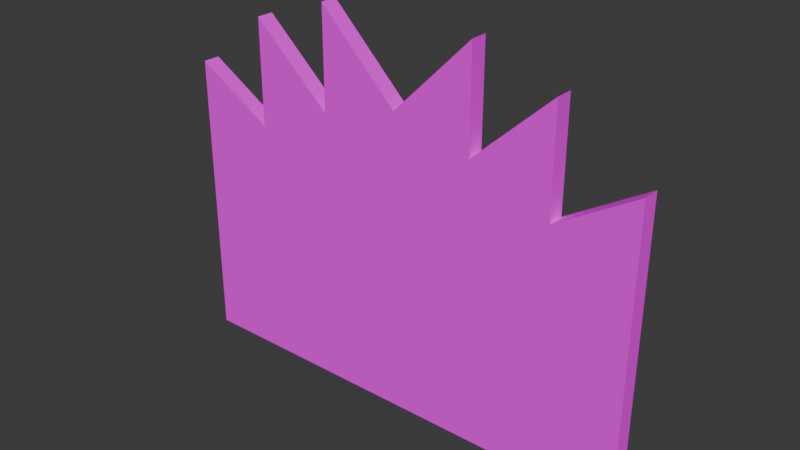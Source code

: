 # Source: Mirror_2.blend  (saved by Blender 4.0.36; exported with 4.5.12 LTS)
import bpy
from mathutils import Matrix  # noqa: F401  (used for matrix-valued properties, if any)

bpy.ops.wm.read_factory_settings(use_empty=True)
scene = bpy.context.scene
scene.name = 'Scene'

# ---- collections
col_collection = bpy.data.collections.new('Collection'); scene.collection.children.link(col_collection)

# ---- images (referenced by path relative to the original .blend; pixels are not part of the script)
import os
ASSET_DIR = os.environ.get("B2B_ASSET_DIR", "")  # directory of the original .blend (textures are referenced by path, not embedded)
HERE = os.path.dirname(os.path.abspath(__file__))  # packed textures are extracted next to this script under _unpacked/

def load_image(name, relpath, width, height, colorspace="sRGB"):
    """Load a texture the original file referenced (path relative to the .blend, or extracted next to this script)."""
    p = next((c for c in (os.path.join(HERE, relpath), os.path.join(ASSET_DIR, relpath)) if relpath and os.path.exists(c)), "")
    if p:
        img = bpy.data.images.load(p, check_existing=True)
        img.name = name
    else:  # same state as the original file: an image datablock whose file is absent (Cycles renders it pink)
        img = bpy.data.images.new(name, width, height)
        img.source = "FILE"
        img.filepath = "//" + (relpath or name)
    img.colorspace_settings.name = colorspace
    return img
img_mirror_1_textures_png = load_image('Mirror 1 Textures.png', 'Mirror 1 Textures.png', 1024, 1024, 'sRGB')

# ---- materials (node trees are filled in below, after node groups)
mat_mirror_1 = bpy.data.materials.new('Mirror 1')
mat_mirror_1.use_transparent_shadow = False

# ---- material node trees
mat_mirror_1.use_nodes = True; mat_mirror_1.node_tree.nodes.clear()
_N = mat_mirror_1.node_tree.nodes; _L = mat_mirror_1.node_tree.links
n0 = _N.new('ShaderNodeBsdfPrincipled'); n0.name = 'Principled BSDF'; n0.location = (10, 300)
n0.inputs[2].default_value = 1.0
n0.inputs[3].default_value = 1.45
n1 = _N.new('ShaderNodeOutputMaterial'); n1.name = 'Material Output'; n1.location = (300, 300)
n2 = _N.new('ShaderNodeTexImage'); n2.name = 'Image Texture'; n2.location = (-328, 234)
n2.image = img_mirror_1_textures_png
_L.new(n0.outputs[0], n1.inputs[0])
_L.new(n2.outputs[0], n0.inputs[0])
n1.is_active_output = True

# ---- world
world_world = bpy.data.worlds.new('World'); scene.world = world_world
world_world.use_nodes = True; world_world.node_tree.nodes.clear()
_N = world_world.node_tree.nodes; _L = world_world.node_tree.links
n0 = _N.new('ShaderNodeOutputWorld'); n0.name = 'World Output'; n0.location = (300, 300)
n1 = _N.new('ShaderNodeBackground'); n1.name = 'Background'; n1.location = (10, 300)
n1.inputs[0].default_value = (0.05088, 0.05088, 0.05088, 1.0)
_L.new(n1.outputs[0], n0.inputs[0])
n0.is_active_output = True
world_world.color = (0.05088, 0.05088, 0.05088)
world_world.use_sun_shadow = False
world_world.sun_shadow_jitter_overblur = 0.0

# ---- meshes
me_cube_001 = bpy.data.meshes.new('Cube.001')
me_cube_001.from_pydata([(0.4394, -0.04757, 1.473), (1.34e-06, -0.04757, 1.034), (0.8797, -0.04757, 1.318), (1.315, -0.04757, 0.9932), (0.8797, -0.04757, 0.7316), (1.34e-06, -0.04757, 0.7316), (0.4394, -0.04757, 0.9141), (1.34e-06, -0.04757, 0.9141), (0.3598, -0.04757, 0.7316), (0.3598, -0.04757, 1.281), (1.34e-06, -0.04757, 0.9216), (0.3598, -0.04757, 0.9141), (0.4993, -0.04757, 0.7316), (0.8203, -0.04757, 0.7316), (0.4394, -0.04757, 0.7316), (0.8203, -0.04757, 1.182), (0.4993, -0.04757, 0.8877), (1.247, -0.04757, 0.8721), (0.9473, -0.04757, 0.6928), (-0.4394, -0.04757, 1.473), (-0.8797, -0.04757, 1.318), (-1.315, -0.04757, 0.9932), (-0.8797, -0.04757, 0.7316), (-0.4394, -0.04757, 0.9141), (-0.3598, -0.04757, 0.7316), (-0.3598, -0.04757, 1.281), (-0.3598, -0.04757, 0.9141), (-0.4993, -0.04757, 0.7316), (-0.8203, -0.04757, 0.7316), (-0.4394, -0.04757, 0.7316), (-0.8203, -0.04757, 1.182), (-0.4993, -0.04757, 0.8877), (-1.247, -0.04757, 0.8721), (-0.9473, -0.04757, 0.6928), (1.34e-06, -0.04757, 0.9457), (0.3769, -0.04757, 1.322), (0.3769, -0.04757, 0.9141), (0.3769, -0.04757, 0.7316), (-0.3769, -0.04757, 1.322), (-0.3769, -0.04757, 0.9141), (-0.3769, -0.04757, 0.7316), (-0.4882, -0.04757, 0.7316), (-0.4882, -0.04757, 0.8926), (-0.8313, -0.04757, 1.207), (-0.8313, -0.04757, 0.7316), (-1.258, -0.04757, 0.8917), (-0.9364, -0.04757, 0.699), (0.4851, -0.04757, 0.7316), (0.4851, -0.04757, 0.894), (0.8344, -0.04757, 1.214), (0.8344, -0.04757, 0.7316), (1.257, -0.04757, 0.8903), (0.9372, -0.04757, 0.6986), (1.247, -0.04757, -0.5894), (0.9473, -0.04757, -0.5894), (0.8203, -0.04757, -0.5894), (0.4394, -0.04757, -0.5894), (1.34e-06, -0.04757, -0.5894), (0.3598, -0.04757, -0.5894), (0.4993, -0.04757, -0.5894), (1.315, -0.04757, -0.5894), (0.8797, -0.04757, -0.5894), (-1.247, -0.04757, -0.5894), (-0.9473, -0.04757, -0.5894), (-0.8203, -0.04757, -0.5894), (-0.4394, -0.04757, -0.5894), (-0.3598, -0.04757, -0.5894), (-0.4993, -0.04757, -0.5894), (-1.315, -0.04757, -0.5894), (-0.8797, -0.04757, -0.5894), (-0.3769, -0.04757, -0.5894), (0.3769, -0.04757, -0.5894), (-0.4882, -0.04757, -0.5894), (-0.8313, -0.04757, -0.5894), (-0.9364, -0.04757, -0.5894), (-1.258, -0.04757, -0.5894), (0.4851, -0.04757, -0.5894), (0.8344, -0.04757, -0.5894), (0.9372, -0.04757, -0.5894), (1.257, -0.04757, -0.5894), (0.4394, 0.04757, 1.473), (1.34e-06, 0.04757, 1.034), (0.8797, 0.04757, 1.318), (1.315, 0.04757, 0.9932), (0.8797, 0.04757, 0.7316), (1.34e-06, 0.04757, 0.7316), (0.4394, 0.04757, 0.9141), (1.34e-06, 0.04757, 0.9141), (0.3598, 0.04757, 0.7316), (0.3598, 0.04757, 1.281), (1.34e-06, 0.04757, 0.9216), (0.3598, 0.04757, 0.9141), (0.4993, 0.04757, 0.7316), (0.8203, 0.04757, 0.7316), (0.4394, 0.04757, 0.7316), (0.8203, 0.04757, 1.182), (0.4993, 0.04757, 0.8877), (1.247, 0.04757, 0.8721), (0.9473, 0.04757, 0.6928), (-0.4394, 0.04757, 1.473), (-0.8797, 0.04757, 1.318), (-1.315, 0.04757, 0.9932), (-0.8797, 0.04757, 0.7316), (-0.4394, 0.04757, 0.9141), (-0.3598, 0.04757, 0.7316), (-0.3598, 0.04757, 1.281), (-0.3598, 0.04757, 0.9141), (-0.4993, 0.04757, 0.7316), (-0.8203, 0.04757, 0.7316), (-0.4394, 0.04757, 0.7316), (-0.8203, 0.04757, 1.182), (-0.4993, 0.04757, 0.8877), (-1.247, 0.04757, 0.8721), (-0.9473, 0.04757, 0.6928), (1.34e-06, 0.04757, 0.9457), (0.3769, 0.04757, 1.322), (0.3769, 0.04757, 0.9141), (0.3769, 0.04757, 0.7316), (-0.3769, 0.04757, 1.322), (-0.3769, 0.04757, 0.9141), (-0.3769, 0.04757, 0.7316), (-0.4882, 0.04757, 0.7316), (-0.4882, 0.04757, 0.8926), (-0.8313, 0.04757, 1.207), (-0.8313, 0.04757, 0.7316), (-1.258, 0.04757, 0.8917), (-0.9364, 0.04757, 0.699), (0.4851, 0.04757, 0.7316), (0.4851, 0.04757, 0.894), (0.8344, 0.04757, 1.214), (0.8344, 0.04757, 0.7316), (1.257, 0.04757, 0.8903), (0.9372, 0.04757, 0.6986), (1.247, 0.04757, -0.5894), (0.9473, 0.04757, -0.5894), (0.8203, 0.04757, -0.5894), (0.4394, 0.04757, -0.5894), (1.34e-06, 0.04757, -0.5894), (0.3598, 0.04757, -0.5894), (0.4993, 0.04757, -0.5894), (1.315, 0.04757, -0.5894), (0.8797, 0.04757, -0.5894), (-1.247, 0.04757, -0.5894), (-0.9473, 0.04757, -0.5894), (-0.8203, 0.04757, -0.5894), (-0.4394, 0.04757, -0.5894), (-0.3598, 0.04757, -0.5894), (-0.4993, 0.04757, -0.5894), (-1.315, 0.04757, -0.5894), (-0.8797, 0.04757, -0.5894), (-0.3769, 0.04757, -0.5894), (0.3769, 0.04757, -0.5894), (-0.4882, 0.04757, -0.5894), (-0.8313, 0.04757, -0.5894), (-0.9364, 0.04757, -0.5894), (-1.258, 0.04757, -0.5894), (0.4851, 0.04757, -0.5894), (0.8344, 0.04757, -0.5894), (0.9372, 0.04757, -0.5894), (1.257, 0.04757, -0.5894), (1.247, -0.04757, -0.6026), (1.257, -0.04757, -0.6026), (0.9473, -0.04757, -0.6026), (0.9372, -0.04757, -0.6026), (0.8203, -0.04757, -0.6026), (0.8344, -0.04757, -0.6026), (0.4993, -0.04757, -0.6026), (0.4851, -0.04757, -0.6026), (-1.258, -0.04757, -0.6026), (-1.247, -0.04757, -0.6026), (-0.9364, -0.04757, -0.6026), (-0.9473, -0.04757, -0.6026), (-0.8313, -0.04757, -0.6026), (-0.8203, -0.04757, -0.6026), (-0.4882, -0.04757, -0.6026), (-0.4993, -0.04757, -0.6026), (0.3598, -0.04757, -0.6026), (0.3769, -0.04757, -0.6026), (-0.3769, -0.04757, -0.6026), (-0.3598, -0.04757, -0.6026), (-0.8797, -0.04757, -0.6026), (-1.315, -0.04757, -0.6026), (-0.4394, -0.04757, -0.6026), (1.34e-06, -0.04757, -0.6026), (0.8797, -0.04757, -0.6026), (1.315, -0.04757, -0.6026), (0.4394, -0.04757, -0.6026), (1.247, 0.04757, -0.6026), (1.257, 0.04757, -0.6026), (0.9473, 0.04757, -0.6026), (0.9372, 0.04757, -0.6026), (0.8203, 0.04757, -0.6026), (0.8344, 0.04757, -0.6026), (0.4993, 0.04757, -0.6026), (0.4851, 0.04757, -0.6026), (-1.258, 0.04757, -0.6026), (-1.247, 0.04757, -0.6026), (-0.9364, 0.04757, -0.6026), (-0.9473, 0.04757, -0.6026), (-0.8313, 0.04757, -0.6026), (-0.8203, 0.04757, -0.6026), (-0.4882, 0.04757, -0.6026), (-0.4993, 0.04757, -0.6026), (0.3598, 0.04757, -0.6026), (0.3769, 0.04757, -0.6026), (-0.3769, 0.04757, -0.6026), (-0.3598, 0.04757, -0.6026), (-0.8797, 0.04757, -0.6026), (-1.315, 0.04757, -0.6026), (-0.4394, 0.04757, -0.6026), (1.34e-06, 0.04757, -0.6026), (0.8797, 0.04757, -0.6026), (1.315, 0.04757, -0.6026), (0.4394, 0.04757, -0.6026), (1.247, -0.04757, -0.629), (1.257, -0.04757, -0.629), (0.9473, -0.04757, -0.629), (0.9372, -0.04757, -0.629), (0.8203, -0.04757, -0.629), (0.8344, -0.04757, -0.629), (0.4993, -0.04757, -0.629), (0.4851, -0.04757, -0.629), (-1.258, -0.04757, -0.629), (-1.247, -0.04757, -0.629), (-0.9364, -0.04757, -0.629), (-0.9473, -0.04757, -0.629), (-0.8313, -0.04757, -0.629), (-0.8203, -0.04757, -0.629), (-0.4882, -0.04757, -0.629), (-0.4993, -0.04757, -0.629), (0.3598, -0.04757, -0.629), (0.3769, -0.04757, -0.629), (-0.3769, -0.04757, -0.629), (-0.3598, -0.04757, -0.629), (-0.8797, -0.04757, -0.629), (-1.315, -0.04757, -0.629), (-0.4394, -0.04757, -0.629), (1.34e-06, -0.04757, -0.629), (0.8797, -0.04757, -0.629), (1.315, -0.04757, -0.629), (0.4394, -0.04757, -0.629), (1.247, 0.04757, -0.629), (1.257, 0.04757, -0.629), (0.9473, 0.04757, -0.629), (0.9372, 0.04757, -0.629), (0.8203, 0.04757, -0.629), (0.8344, 0.04757, -0.629), (0.4993, 0.04757, -0.629), (0.4851, 0.04757, -0.629), (-1.258, 0.04757, -0.629), (-1.247, 0.04757, -0.629), (-0.9364, 0.04757, -0.629), (-0.9473, 0.04757, -0.629), (-0.8313, 0.04757, -0.629), (-0.8203, 0.04757, -0.629), (-0.4882, 0.04757, -0.629), (-0.4993, 0.04757, -0.629), (0.3598, 0.04757, -0.629), (0.3769, 0.04757, -0.629), (-0.3769, 0.04757, -0.629), (-0.3598, 0.04757, -0.629), (-0.8797, 0.04757, -0.629), (-1.315, 0.04757, -0.629), (-0.4394, 0.04757, -0.629), (1.34e-06, 0.04757, -0.629), (0.8797, 0.04757, -0.629), (1.315, 0.04757, -0.629), (0.4394, 0.04757, -0.629)], [], [(11, 9, 10, 7), (13, 15, 16, 12), (53, 17, 18, 54), (8, 11, 7, 5), (58, 8, 5, 57), (34, 35, 0, 1), (35, 36, 6, 0), (55, 13, 12, 59), (36, 37, 14, 6), (47, 48, 6, 14), (49, 50, 4, 2), (48, 49, 2, 6), (76, 47, 14, 56), (52, 51, 3, 4), (78, 52, 4, 61), (26, 7, 10, 25), (28, 27, 31, 30), (62, 63, 33, 32), (24, 5, 7, 26), (66, 57, 5, 24), (34, 1, 19, 38), (38, 19, 23, 39), (64, 67, 27, 28), (39, 23, 29, 40), (41, 29, 23, 42), (43, 20, 22, 44), (42, 23, 20, 43), (72, 65, 29, 41), (46, 22, 21, 45), (74, 69, 22, 46), (26, 39, 40, 24), (25, 38, 39, 26), (10, 34, 38, 25), (11, 8, 37, 36), (9, 11, 36, 35), (10, 9, 35, 34), (67, 72, 41, 27), (31, 42, 43, 30), (30, 43, 44, 28), (27, 41, 42, 31), (63, 74, 46, 33), (33, 46, 45, 32), (59, 12, 47, 76), (16, 15, 49, 48), (15, 13, 50, 49), (12, 16, 48, 47), (54, 18, 52, 78), (18, 17, 51, 52), (17, 53, 79, 51), (13, 55, 77, 50), (32, 45, 75, 62), (28, 44, 73, 64), (8, 58, 71, 37), (24, 40, 70, 66), (45, 21, 68, 75), (44, 22, 69, 73), (40, 29, 65, 70), (51, 79, 60, 3), (50, 77, 61, 4), (37, 71, 56, 14), (83, 3, 60, 140), (100, 102, 22, 20), (102, 101, 21, 22), (99, 103, 23, 19), (81, 99, 19, 1), (103, 100, 20, 23), (82, 2, 4, 84), (84, 4, 3, 83), (80, 0, 6, 86), (81, 1, 0, 80), (86, 6, 2, 82), (91, 87, 90, 89), (93, 92, 96, 95), (133, 134, 98, 97), (88, 85, 87, 91), (138, 137, 85, 88), (114, 81, 80, 115), (115, 80, 86, 116), (135, 139, 92, 93), (116, 86, 94, 117), (127, 94, 86, 128), (129, 82, 84, 130), (128, 86, 82, 129), (156, 136, 94, 127), (132, 84, 83, 131), (158, 141, 84, 132), (106, 105, 90, 87), (108, 110, 111, 107), (142, 112, 113, 143), (104, 106, 87, 85), (146, 104, 85, 137), (114, 118, 99, 81), (118, 119, 103, 99), (144, 108, 107, 147), (119, 120, 109, 103), (121, 122, 103, 109), (123, 124, 102, 100), (122, 123, 100, 103), (152, 121, 109, 145), (126, 125, 101, 102), (154, 126, 102, 149), (106, 104, 120, 119), (105, 106, 119, 118), (90, 105, 118, 114), (91, 116, 117, 88), (89, 115, 116, 91), (90, 114, 115, 89), (147, 107, 121, 152), (111, 110, 123, 122), (110, 108, 124, 123), (107, 111, 122, 121), (143, 113, 126, 154), (113, 112, 125, 126), (139, 156, 127, 92), (96, 128, 129, 95), (95, 129, 130, 93), (92, 127, 128, 96), (134, 158, 132, 98), (98, 132, 131, 97), (97, 131, 159, 133), (93, 130, 157, 135), (112, 142, 155, 125), (108, 144, 153, 124), (88, 117, 151, 138), (104, 146, 150, 120), (125, 155, 148, 101), (124, 153, 149, 102), (120, 150, 145, 109), (131, 83, 140, 159), (130, 84, 141, 157), (117, 94, 136, 151), (56, 71, 177, 186), (144, 147, 202, 200), (61, 77, 165, 184), (145, 150, 205, 209), (76, 56, 186, 167), (149, 153, 199, 207), (60, 79, 161, 185), (152, 145, 209, 201), (78, 61, 184, 163), (148, 155, 195, 208), (63, 62, 169, 171), (154, 149, 207, 197), (57, 66, 179, 183), (150, 146, 206, 205), (67, 64, 173, 175), (138, 151, 204, 203), (70, 65, 182, 178), (147, 152, 201, 202), (73, 69, 180, 172), (153, 144, 200, 199), (68, 148, 208, 181), (140, 60, 185, 212), (65, 72, 174, 182), (143, 154, 197, 198), (75, 68, 181, 168), (155, 142, 196, 195), (179, 178, 232, 233), (205, 206, 260, 259), (177, 176, 230, 231), (203, 204, 258, 257), (174, 175, 229, 228), (202, 201, 255, 256), (173, 172, 226, 227), (199, 200, 254, 253), (170, 171, 225, 224), (198, 197, 251, 252), (169, 168, 222, 223), (195, 196, 250, 249), (166, 167, 221, 220), (194, 193, 247, 248), (165, 164, 218, 219), (191, 192, 246, 245), (162, 163, 217, 216), (190, 189, 243, 244), (161, 160, 214, 215), (187, 188, 242, 241), (181, 208, 262, 235), (212, 185, 239, 266), (160, 162, 216, 214), (189, 187, 241, 243), (176, 183, 237, 230), (210, 203, 257, 264), (146, 137, 210, 206), (55, 59, 166, 164), (142, 143, 198, 196), (58, 57, 183, 176), (141, 158, 190, 211), (53, 54, 162, 160), (159, 140, 212, 188), (79, 53, 160, 161), (136, 156, 194, 213), (54, 78, 163, 162), (157, 141, 211, 192), (77, 55, 164, 165), (151, 136, 213, 204), (59, 76, 167, 166), (139, 135, 191, 193), (62, 75, 168, 169), (137, 138, 203, 210), (74, 63, 171, 170), (134, 133, 187, 189), (64, 73, 172, 173), (133, 159, 188, 187), (72, 67, 175, 174), (158, 134, 189, 190), (71, 58, 176, 177), (135, 157, 192, 191), (66, 70, 178, 179), (156, 139, 193, 194), (69, 74, 170, 180), (262, 249, 222, 235), (249, 250, 223, 222), (250, 252, 225, 223), (252, 251, 224, 225), (251, 261, 234, 224), (261, 253, 226, 234), (253, 254, 227, 226), (254, 256, 229, 227), (256, 255, 228, 229), (255, 263, 236, 228), (263, 259, 232, 236), (259, 260, 233, 232), (260, 264, 237, 233), (264, 257, 230, 237), (257, 258, 231, 230), (258, 267, 240, 231), (267, 248, 221, 240), (248, 247, 220, 221), (247, 245, 218, 220), (245, 246, 219, 218), (246, 265, 238, 219), (265, 244, 217, 238), (244, 243, 216, 217), (243, 241, 214, 216), (241, 242, 215, 214), (242, 266, 239, 215), (197, 207, 261, 251), (180, 170, 224, 234), (208, 195, 249, 262), (168, 181, 235, 222), (201, 209, 263, 255), (182, 174, 228, 236), (207, 199, 253, 261), (172, 180, 234, 226), (209, 205, 259, 263), (178, 182, 236, 232), (200, 202, 256, 254), (175, 173, 227, 229), (206, 210, 264, 260), (183, 179, 233, 237), (196, 198, 252, 250), (171, 169, 223, 225), (211, 190, 244, 265), (163, 184, 238, 217), (188, 212, 266, 242), (185, 161, 215, 239), (213, 194, 248, 267), (167, 186, 240, 221), (192, 211, 265, 246), (184, 165, 219, 238), (204, 213, 267, 258), (186, 177, 231, 240), (193, 191, 245, 247), (164, 166, 220, 218), (101, 148, 68, 21)])
_uv = me_cube_001.uv_layers.new(name='UVMap')
_uv.uv.foreach_set('vector', [0.9518, 0.8355, 0.9518, 0.9755, 0.8146, 0.8384, 0.8146, 0.8355, 0.9426, 0.7282, 0.9426, 0.8998, 0.8202, 0.7877, 0.8202, 0.7282, 0.9388, 0.08288, 0.9388, 0.6638, 0.8246, 0.5954, 0.8246, 0.1383, 0.9518, 0.766, 0.9518, 0.8355, 0.8146, 0.8355, 0.8146, 0.766, 0.9518, 0.2819, 0.9518, 0.766, 0.8146, 0.766, 0.8146, 0.2819, 0.4812, 0.7235, 0.5308, 0.8545, 0.539, 0.907, 0.4812, 0.7543, 0.5308, 0.8545, 0.5308, 0.7125, 0.539, 0.7125, 0.539, 0.907, 0.9426, 0.2442, 0.9426, 0.7282, 0.8202, 0.7282, 0.8202, 0.2442, 0.5308, 0.7125, 0.5308, 0.6491, 0.539, 0.6491, 0.539, 0.7125, 0.4854, 0.6663, 0.4854, 0.7228, 0.4794, 0.7298, 0.4794, 0.6663, 0.5313, 0.8341, 0.5313, 0.6663, 0.5373, 0.6663, 0.5373, 0.8703, 0.4854, 0.7228, 0.5313, 0.8341, 0.5373, 0.8703, 0.4794, 0.7298, 0.4854, 0.2068, 0.4854, 0.6663, 0.4794, 0.6663, 0.4794, 0.2068, 0.4821, 0.6819, 0.5241, 0.7486, 0.5318, 0.7843, 0.4745, 0.6934, 0.4821, 0.2339, 0.4821, 0.6819, 0.4745, 0.6934, 0.4745, 0.2339, 0.6774, 0.8355, 0.8146, 0.8355, 0.8146, 0.8384, 0.6774, 0.9755, 0.6868, 0.7282, 0.8092, 0.7282, 0.8092, 0.7877, 0.6868, 0.8998, 0.6887, 0.08288, 0.8029, 0.1383, 0.8029, 0.5954, 0.6887, 0.6638, 0.6774, 0.766, 0.8146, 0.766, 0.8146, 0.8355, 0.6774, 0.8355, 0.6774, 0.2819, 0.8146, 0.2819, 0.8146, 0.766, 0.6774, 0.766, 0.4812, 0.7235, 0.4812, 0.7543, 0.4235, 0.907, 0.4317, 0.8545, 0.4317, 0.8545, 0.4235, 0.907, 0.4235, 0.7125, 0.4317, 0.7125, 0.6868, 0.2442, 0.8092, 0.2442, 0.8092, 0.7282, 0.6868, 0.7282, 0.4317, 0.7125, 0.4235, 0.7125, 0.4235, 0.6491, 0.4317, 0.6491, 0.4789, 0.6589, 0.4853, 0.6589, 0.4853, 0.7224, 0.4789, 0.7149, 0.4338, 0.8243, 0.4275, 0.8629, 0.4275, 0.6589, 0.4338, 0.6589, 0.4789, 0.7149, 0.4853, 0.7224, 0.4275, 0.8629, 0.4338, 0.8243, 0.4789, 0.1994, 0.4853, 0.1994, 0.4853, 0.6589, 0.4789, 0.6589, 0.4765, 0.687, 0.4839, 0.6983, 0.4267, 0.7893, 0.4343, 0.754, 0.4765, 0.2388, 0.4839, 0.2388, 0.4839, 0.6983, 0.4765, 0.687, 0.06926, 0.746, 0.06713, 0.746, 0.06713, 0.6665, 0.06926, 0.6665, 0.06926, 0.9058, 0.06713, 0.9237, 0.06713, 0.746, 0.06926, 0.746, 0.1142, 0.7493, 0.1142, 0.7597, 0.06713, 0.9237, 0.06926, 0.9058, 0.1591, 0.746, 0.1591, 0.6665, 0.1612, 0.6665, 0.1612, 0.746, 0.1591, 0.9058, 0.1591, 0.746, 0.1612, 0.746, 0.1612, 0.9237, 0.1142, 0.7493, 0.1591, 0.9058, 0.1612, 0.9237, 0.1142, 0.7597, 0.1128, 0.101, 0.1142, 0.101, 0.1142, 0.6763, 0.1128, 0.6763, 0.1128, 0.7443, 0.1142, 0.7465, 0.07137, 0.8834, 0.07274, 0.8724, 0.07274, 0.8724, 0.07137, 0.8834, 0.07137, 0.6763, 0.07274, 0.6763, 0.1128, 0.6763, 0.1142, 0.6763, 0.1142, 0.7465, 0.1128, 0.7443, 0.1123, 0.1526, 0.1137, 0.1526, 0.1137, 0.7138, 0.1123, 0.7111, 0.1123, 0.7111, 0.1137, 0.7138, 0.07357, 0.7977, 0.07495, 0.7892, 0.116, 0.1059, 0.116, 0.6813, 0.1142, 0.6813, 0.1142, 0.1059, 0.116, 0.7492, 0.1561, 0.8773, 0.1578, 0.8914, 0.1142, 0.752, 0.1561, 0.8773, 0.1561, 0.6813, 0.1578, 0.6813, 0.1578, 0.8914, 0.116, 0.6813, 0.116, 0.7492, 0.1142, 0.752, 0.1142, 0.6813, 0.1173, 0.1625, 0.1173, 0.7209, 0.1161, 0.7235, 0.1161, 0.1625, 0.1173, 0.7209, 0.1547, 0.7991, 0.156, 0.807, 0.1161, 0.7235, 0.1547, 0.7991, 0.1547, 0.1625, 0.156, 0.1625, 0.156, 0.807, 0.1561, 0.6813, 0.1561, 0.1059, 0.1578, 0.1059, 0.1578, 0.6813, 0.07495, 0.7892, 0.07357, 0.7977, 0.07357, 0.1526, 0.07495, 0.1526, 0.07274, 0.6763, 0.07137, 0.6763, 0.07137, 0.101, 0.07274, 0.101, 0.1591, 0.6665, 0.1591, 0.09112, 0.1612, 0.09112, 0.1612, 0.6665, 0.06926, 0.6665, 0.06713, 0.6665, 0.06713, 0.09112, 0.06926, 0.09112, 0.4343, 0.754, 0.4267, 0.7893, 0.4267, 0.2388, 0.4343, 0.2388, 0.4338, 0.6589, 0.4275, 0.6589, 0.4275, 0.1994, 0.4338, 0.1994, 0.4317, 0.6491, 0.4235, 0.6491, 0.4235, 0.1896, 0.4317, 0.1896, 0.5241, 0.7486, 0.5241, 0.2339, 0.5318, 0.2339, 0.5318, 0.7843, 0.5313, 0.6663, 0.5313, 0.2068, 0.5373, 0.2068, 0.5373, 0.6663, 0.5308, 0.6491, 0.5308, 0.1896, 0.539, 0.1896, 0.539, 0.6491, 0.04844, 0.3357, 0.02843, 0.3357, 0.02843, 0.002806, 0.04844, 0.002806, 0.02282, 0.8739, 0.02282, 0.9972, 0.002806, 0.9972, 0.002806, 0.8739, 0.05405, 0.4425, 0.05405, 0.3357, 0.07406, 0.3357, 0.07406, 0.4425, 0.02282, 0.6306, 0.02282, 0.7482, 0.002806, 0.7482, 0.002806, 0.6306, 0.02282, 0.5, 0.02282, 0.6306, 0.002806, 0.6306, 0.002806, 0.5, 0.02282, 0.7482, 0.02282, 0.8739, 0.002806, 0.8739, 0.002806, 0.7482, 0.02282, 0.1261, 0.002806, 0.1261, 0.002806, 0.002806, 0.02282, 0.002806, 0.04844, 0.4425, 0.02843, 0.4425, 0.02843, 0.3357, 0.04844, 0.3357, 0.02282, 0.3694, 0.002806, 0.3694, 0.002806, 0.2518, 0.02282, 0.2518, 0.02282, 0.5, 0.002806, 0.5, 0.002806, 0.3694, 0.02282, 0.3694, 0.02282, 0.2518, 0.002806, 0.2518, 0.002806, 0.1261, 0.02282, 0.1261, 0.1828, 0.6216, 0.1828, 0.5, 0.1836, 0.5, 0.2187, 0.6216, 0.165, 0.7772, 0.165, 0.6687, 0.1802, 0.6687, 0.209, 0.7772, 0.03573, 0.9213, 0.03573, 0.8201, 0.1612, 0.8201, 0.1787, 0.9213, 0.165, 0.6216, 0.165, 0.5, 0.1828, 0.5, 0.1828, 0.6216, 0.03573, 0.6216, 0.03573, 0.5, 0.165, 0.5, 0.165, 0.6216, 0.1859, 0.5, 0.1946, 0.5, 0.2375, 0.6485, 0.2227, 0.6274, 0.2227, 0.6274, 0.2375, 0.6485, 0.1828, 0.6485, 0.1828, 0.6274, 0.03573, 0.7772, 0.03573, 0.6687, 0.165, 0.6687, 0.165, 0.7772, 0.1828, 0.6274, 0.1828, 0.6485, 0.165, 0.6485, 0.165, 0.6274, 0.165, 0.6639, 0.165, 0.6485, 0.1828, 0.6485, 0.1809, 0.6639, 0.2122, 0.782, 0.2223, 0.7973, 0.165, 0.7973, 0.165, 0.782, 0.1809, 0.6639, 0.1828, 0.6485, 0.2223, 0.7973, 0.2122, 0.782, 0.03573, 0.6639, 0.03573, 0.6485, 0.165, 0.6485, 0.165, 0.6639, 0.1617, 0.8167, 0.165, 0.7973, 0.1906, 0.9445, 0.1805, 0.9248, 0.03573, 0.8167, 0.03573, 0.7973, 0.165, 0.7973, 0.1617, 0.8167, 0.1828, 0.3784, 0.2187, 0.3784, 0.1836, 0.5, 0.1828, 0.5, 0.165, 0.2228, 0.209, 0.2228, 0.1802, 0.3313, 0.165, 0.3313, 0.03573, 0.07871, 0.1787, 0.07871, 0.1612, 0.1799, 0.03573, 0.1799, 0.165, 0.3784, 0.1828, 0.3784, 0.1828, 0.5, 0.165, 0.5, 0.03573, 0.3784, 0.165, 0.3784, 0.165, 0.5, 0.03573, 0.5, 0.1859, 0.5, 0.2227, 0.3726, 0.2375, 0.3515, 0.1946, 0.5, 0.2227, 0.3726, 0.1828, 0.3726, 0.1828, 0.3515, 0.2375, 0.3515, 0.03573, 0.2228, 0.165, 0.2228, 0.165, 0.3313, 0.03573, 0.3313, 0.1828, 0.3726, 0.165, 0.3726, 0.165, 0.3515, 0.1828, 0.3515, 0.165, 0.335, 0.1807, 0.335, 0.1828, 0.3515, 0.165, 0.3515, 0.2115, 0.2191, 0.165, 0.2191, 0.165, 0.2027, 0.2223, 0.2027, 0.1807, 0.335, 0.2115, 0.2191, 0.2223, 0.2027, 0.1828, 0.3515, 0.03573, 0.335, 0.165, 0.335, 0.165, 0.3515, 0.03573, 0.3515, 0.1618, 0.1836, 0.1806, 0.07496, 0.1906, 0.05553, 0.165, 0.2027, 0.03573, 0.1836, 0.1618, 0.1836, 0.165, 0.2027, 0.03573, 0.2027, 0.1828, 0.3784, 0.165, 0.3784, 0.165, 0.3726, 0.1828, 0.3726, 0.2187, 0.3784, 0.1828, 0.3784, 0.1828, 0.3726, 0.2227, 0.3726, 0.1836, 0.5, 0.2187, 0.3784, 0.2227, 0.3726, 0.1859, 0.5, 0.1828, 0.6216, 0.1828, 0.6274, 0.165, 0.6274, 0.165, 0.6216, 0.2187, 0.6216, 0.2227, 0.6274, 0.1828, 0.6274, 0.1828, 0.6216, 0.1836, 0.5, 0.1859, 0.5, 0.2227, 0.6274, 0.2187, 0.6216, 0.03573, 0.3313, 0.165, 0.3313, 0.165, 0.335, 0.03573, 0.335, 0.1802, 0.3313, 0.209, 0.2228, 0.2115, 0.2191, 0.1807, 0.335, 0.209, 0.2228, 0.165, 0.2228, 0.165, 0.2191, 0.2115, 0.2191, 0.165, 0.3313, 0.1802, 0.3313, 0.1807, 0.335, 0.165, 0.335, 0.03573, 0.1799, 0.1612, 0.1799, 0.1618, 0.1836, 0.03573, 0.1836, 0.1612, 0.1799, 0.1787, 0.07871, 0.1806, 0.07496, 0.1618, 0.1836, 0.03573, 0.6687, 0.03573, 0.6639, 0.165, 0.6639, 0.165, 0.6687, 0.1802, 0.6687, 0.1809, 0.6639, 0.2122, 0.782, 0.209, 0.7772, 0.209, 0.7772, 0.2122, 0.782, 0.165, 0.782, 0.165, 0.7772, 0.165, 0.6687, 0.165, 0.6639, 0.1809, 0.6639, 0.1802, 0.6687, 0.03573, 0.8201, 0.03573, 0.8167, 0.1617, 0.8167, 0.1612, 0.8201, 0.1612, 0.8201, 0.1617, 0.8167, 0.1805, 0.9248, 0.1787, 0.9213, 0.1787, 0.9213, 0.1805, 0.9248, 0.03573, 0.9248, 0.03573, 0.9213, 0.165, 0.7772, 0.165, 0.782, 0.03573, 0.782, 0.03573, 0.7772, 0.1787, 0.07871, 0.03573, 0.07871, 0.03573, 0.07496, 0.1806, 0.07496, 0.165, 0.2228, 0.03573, 0.2228, 0.03573, 0.2191, 0.165, 0.2191, 0.165, 0.6216, 0.165, 0.6274, 0.03573, 0.6274, 0.03573, 0.6216, 0.165, 0.3784, 0.03573, 0.3784, 0.03573, 0.3726, 0.165, 0.3726, 0.1806, 0.07496, 0.03573, 0.07496, 0.03573, 0.05553, 0.1906, 0.05553, 0.165, 0.2191, 0.03573, 0.2191, 0.03573, 0.2027, 0.165, 0.2027, 0.165, 0.3726, 0.03573, 0.3726, 0.03573, 0.3515, 0.165, 0.3515, 0.1805, 0.9248, 0.1906, 0.9445, 0.03573, 0.9445, 0.03573, 0.9248, 0.165, 0.782, 0.165, 0.7973, 0.03573, 0.7973, 0.03573, 0.782, 0.165, 0.6274, 0.165, 0.6485, 0.03573, 0.6485, 0.03573, 0.6274, 0.539, 0.1896, 0.5308, 0.1896, 0.5308, 0.185, 0.539, 0.185, 0.03573, 0.2228, 0.03573, 0.3313, 0.03444, 0.3313, 0.03444, 0.2228, 0.5373, 0.2068, 0.5313, 0.2068, 0.5313, 0.2022, 0.5373, 0.2022, 0.03573, 0.3515, 0.03573, 0.3726, 0.03444, 0.3726, 0.03444, 0.3515, 0.4854, 0.2068, 0.4794, 0.2068, 0.4794, 0.2022, 0.4854, 0.2022, 0.03573, 0.2027, 0.03573, 0.2191, 0.03444, 0.2191, 0.03444, 0.2027, 0.5318, 0.2339, 0.5241, 0.2339, 0.5241, 0.2293, 0.5318, 0.2293, 0.03573, 0.335, 0.03573, 0.3515, 0.03444, 0.3515, 0.03444, 0.335, 0.4821, 0.2339, 0.4745, 0.2339, 0.4745, 0.2293, 0.4821, 0.2293, 0.03573, 0.05553, 0.03573, 0.07496, 0.03444, 0.07496, 0.03444, 0.05553, 0.1123, 0.1526, 0.07495, 0.1526, 0.07495, 0.1469, 0.1123, 0.1469, 0.03573, 0.1836, 0.03573, 0.2027, 0.03444, 0.2027, 0.03444, 0.1836, 0.1142, 0.09112, 0.06926, 0.09112, 0.06926, 0.08537, 0.1142, 0.08537, 0.03573, 0.3726, 0.03573, 0.3784, 0.03444, 0.3784, 0.03444, 0.3726, 0.1128, 0.101, 0.07274, 0.101, 0.07274, 0.09522, 0.1128, 0.09522, 0.03573, 0.6216, 0.03573, 0.6274, 0.03444, 0.6274, 0.03444, 0.6216, 0.4317, 0.1896, 0.4235, 0.1896, 0.4235, 0.185, 0.4317, 0.185, 0.03573, 0.3313, 0.03573, 0.335, 0.03444, 0.335, 0.03444, 0.3313, 0.4338, 0.1994, 0.4275, 0.1994, 0.4275, 0.1949, 0.4338, 0.1949, 0.03573, 0.2191, 0.03573, 0.2228, 0.03444, 0.2228, 0.03444, 0.2191, 0.7545, 0.9956, 0.7545, 0.961, 0.7593, 0.961, 0.7593, 0.9956, 0.01438, 0.8536, 0.01438, 0.8792, 0.01084, 0.8792, 0.01084, 0.8536, 0.4853, 0.1994, 0.4789, 0.1994, 0.4789, 0.1949, 0.4853, 0.1949, 0.03573, 0.1799, 0.03573, 0.1836, 0.03444, 0.1836, 0.03444, 0.1799, 0.4343, 0.2388, 0.4267, 0.2388, 0.4267, 0.2342, 0.4343, 0.2342, 0.03573, 0.07496, 0.03573, 0.07871, 0.03444, 0.07871, 0.03444, 0.07496, 0.434, 0.185, 0.4317, 0.185, 0.4317, 0.1758, 0.434, 0.1758, 0.03444, 0.3726, 0.03444, 0.3784, 0.03186, 0.3784, 0.03186, 0.3726, 0.5308, 0.185, 0.5285, 0.185, 0.5285, 0.1758, 0.5308, 0.1758, 0.03444, 0.6216, 0.03444, 0.6274, 0.03186, 0.6274, 0.03186, 0.6216, 0.4789, 0.1949, 0.4775, 0.1949, 0.4775, 0.1857, 0.4789, 0.1857, 0.03444, 0.3313, 0.03444, 0.335, 0.03186, 0.335, 0.03186, 0.3313, 0.4353, 0.1949, 0.4338, 0.1949, 0.4338, 0.1857, 0.4353, 0.1857, 0.03444, 0.2191, 0.03444, 0.2228, 0.03186, 0.2228, 0.03186, 0.2191, 0.4765, 0.2342, 0.475, 0.2342, 0.475, 0.2251, 0.4765, 0.2251, 0.03444, 0.1799, 0.03444, 0.1836, 0.03186, 0.1836, 0.03186, 0.1799, 0.4357, 0.2342, 0.4343, 0.2342, 0.4343, 0.2251, 0.4357, 0.2251, 0.03444, 0.07496, 0.03444, 0.07871, 0.03186, 0.07871, 0.03186, 0.07496, 0.4873, 0.2022, 0.4854, 0.2022, 0.4854, 0.1931, 0.4873, 0.1931, 0.03444, 0.6639, 0.03444, 0.6687, 0.03186, 0.6687, 0.03186, 0.6639, 0.5313, 0.2022, 0.5294, 0.2022, 0.5294, 0.1931, 0.5313, 0.1931, 0.03444, 0.7772, 0.03444, 0.782, 0.03186, 0.782, 0.03186, 0.7772, 0.4834, 0.2293, 0.4821, 0.2293, 0.4821, 0.2201, 0.4834, 0.2201, 0.03444, 0.8167, 0.03444, 0.8201, 0.03186, 0.8201, 0.03186, 0.8167, 0.5241, 0.2293, 0.5228, 0.2293, 0.5228, 0.2201, 0.5241, 0.2201, 0.03444, 0.9213, 0.03444, 0.9248, 0.03186, 0.9248, 0.03186, 0.9213, 0.7593, 0.9956, 0.7593, 0.961, 0.7689, 0.961, 0.7689, 0.9956, 0.01084, 0.8536, 0.01084, 0.8792, 0.003745, 0.8792, 0.003745, 0.8536, 0.5228, 0.2293, 0.4834, 0.2293, 0.4834, 0.2201, 0.5228, 0.2201, 0.03444, 0.8201, 0.03444, 0.9213, 0.03186, 0.9213, 0.03186, 0.8201, 0.5285, 0.185, 0.4812, 0.185, 0.4812, 0.1758, 0.5285, 0.1758, 0.03444, 0.5, 0.03444, 0.6216, 0.03186, 0.6216, 0.03186, 0.5, 0.03573, 0.3784, 0.03573, 0.5, 0.03444, 0.5, 0.03444, 0.3784, 0.1561, 0.1059, 0.116, 0.1059, 0.116, 0.1001, 0.1561, 0.1001, 0.03573, 0.07871, 0.03573, 0.1799, 0.03444, 0.1799, 0.03444, 0.07871, 0.1591, 0.09112, 0.1142, 0.09112, 0.1142, 0.08537, 0.1591, 0.08537, 0.03573, 0.7973, 0.03573, 0.8167, 0.03444, 0.8167, 0.03444, 0.7973, 0.1547, 0.1625, 0.1173, 0.1625, 0.1173, 0.1567, 0.1547, 0.1567, 0.03573, 0.9248, 0.03573, 0.9445, 0.03444, 0.9445, 0.03444, 0.9248, 0.156, 0.1625, 0.1547, 0.1625, 0.1547, 0.1567, 0.156, 0.1567, 0.03573, 0.6485, 0.03573, 0.6639, 0.03444, 0.6639, 0.03444, 0.6485, 0.1173, 0.1625, 0.1161, 0.1625, 0.1161, 0.1567, 0.1173, 0.1567, 0.03573, 0.782, 0.03573, 0.7973, 0.03444, 0.7973, 0.03444, 0.782, 0.1578, 0.1059, 0.1561, 0.1059, 0.1561, 0.1001, 0.1578, 0.1001, 0.03573, 0.6274, 0.03573, 0.6485, 0.03444, 0.6485, 0.03444, 0.6274, 0.116, 0.1059, 0.1142, 0.1059, 0.1142, 0.1001, 0.116, 0.1001, 0.03573, 0.6687, 0.03573, 0.7772, 0.03444, 0.7772, 0.03444, 0.6687, 0.07495, 0.1526, 0.07357, 0.1526, 0.07357, 0.1469, 0.07495, 0.1469, 0.03573, 0.5, 0.03573, 0.6216, 0.03444, 0.6216, 0.03444, 0.5, 0.1137, 0.1526, 0.1123, 0.1526, 0.1123, 0.1469, 0.1137, 0.1469, 0.03573, 0.8201, 0.03573, 0.9213, 0.03444, 0.9213, 0.03444, 0.8201, 0.07274, 0.101, 0.07137, 0.101, 0.07137, 0.09522, 0.07274, 0.09522, 0.03573, 0.9213, 0.03573, 0.9248, 0.03444, 0.9248, 0.03444, 0.9213, 0.1142, 0.101, 0.1128, 0.101, 0.1128, 0.09522, 0.1142, 0.09522, 0.03573, 0.8167, 0.03573, 0.8201, 0.03444, 0.8201, 0.03444, 0.8167, 0.1612, 0.09112, 0.1591, 0.09112, 0.1591, 0.08537, 0.1612, 0.08537, 0.03573, 0.7772, 0.03573, 0.782, 0.03444, 0.782, 0.03444, 0.7772, 0.06926, 0.09112, 0.06713, 0.09112, 0.06713, 0.08537, 0.06926, 0.08537, 0.03573, 0.6639, 0.03573, 0.6687, 0.03444, 0.6687, 0.03444, 0.6639, 0.4839, 0.2388, 0.4765, 0.2388, 0.4765, 0.2342, 0.4839, 0.2342, 0.1765, 0.002806, 0.1765, 0.0149, 0.1565, 0.0149, 0.1565, 0.002806, 0.1765, 0.0149, 0.1765, 0.01723, 0.1565, 0.01723, 0.1565, 0.0149, 0.1765, 0.01723, 0.1765, 0.0802, 0.1565, 0.0802, 0.1565, 0.01723, 0.1765, 0.0802, 0.1765, 0.08249, 0.1565, 0.08249, 0.1565, 0.0802, 0.1765, 0.08249, 0.1765, 0.0944, 0.1565, 0.0944, 0.1565, 0.08249, 0.1253, 0.002806, 0.1253, 0.01298, 0.1053, 0.01298, 0.1053, 0.002806, 0.1253, 0.01298, 0.1253, 0.0153, 0.1053, 0.0153, 0.1053, 0.01298, 0.1253, 0.0153, 0.1253, 0.08281, 0.1053, 0.08281, 0.1053, 0.0153, 0.1253, 0.08281, 0.1253, 0.08515, 0.1053, 0.08515, 0.1053, 0.08281, 0.1253, 0.08515, 0.1253, 0.09541, 0.1053, 0.09541, 0.1053, 0.08515, 0.07967, 0.1876, 0.07967, 0.1745, 0.09968, 0.1745, 0.09968, 0.1876, 0.07967, 0.1745, 0.07967, 0.1709, 0.09968, 0.1709, 0.09968, 0.1745, 0.07967, 0.1709, 0.07967, 0.09522, 0.09968, 0.09522, 0.09968, 0.1709, 0.07967, 0.09522, 0.07967, 0.01954, 0.09968, 0.01954, 0.09968, 0.09522, 0.07967, 0.01954, 0.07967, 0.01596, 0.09968, 0.01596, 0.09968, 0.01954, 0.07967, 0.01596, 0.07967, 0.002806, 0.09968, 0.002806, 0.09968, 0.01596, 0.1509, 0.002806, 0.1509, 0.01242, 0.1309, 0.01242, 0.1309, 0.002806, 0.1509, 0.01242, 0.1509, 0.01541, 0.1309, 0.01541, 0.1309, 0.01242, 0.1509, 0.01541, 0.1509, 0.08292, 0.1309, 0.08292, 0.1309, 0.01541, 0.1509, 0.08292, 0.1509, 0.08588, 0.1309, 0.08588, 0.1309, 0.08292, 0.1509, 0.08588, 0.1509, 0.09541, 0.1309, 0.09541, 0.1309, 0.08588, 0.1765, 0.1, 0.1765, 0.1121, 0.1565, 0.1121, 0.1565, 0.1, 0.1765, 0.1121, 0.1765, 0.1142, 0.1565, 0.1142, 0.1565, 0.1121, 0.1765, 0.1142, 0.1765, 0.1772, 0.1565, 0.1772, 0.1565, 0.1142, 0.1765, 0.1772, 0.1765, 0.1794, 0.1565, 0.1794, 0.1565, 0.1772, 0.1765, 0.1794, 0.1765, 0.1916, 0.1565, 0.1916, 0.1565, 0.1794, 0.03444, 0.1836, 0.03444, 0.2027, 0.03186, 0.2027, 0.03186, 0.1836, 0.4839, 0.2342, 0.4765, 0.2342, 0.4765, 0.2251, 0.4839, 0.2251, 0.03444, 0.05553, 0.03444, 0.07496, 0.03186, 0.07496, 0.03186, 0.05553, 0.4343, 0.2342, 0.4267, 0.2342, 0.4267, 0.2251, 0.4343, 0.2251, 0.03444, 0.335, 0.03444, 0.3515, 0.03186, 0.3515, 0.03186, 0.335, 0.4853, 0.1949, 0.4789, 0.1949, 0.4789, 0.1857, 0.4853, 0.1857, 0.03444, 0.2027, 0.03444, 0.2191, 0.03186, 0.2191, 0.03186, 0.2027, 0.4338, 0.1949, 0.4275, 0.1949, 0.4275, 0.1857, 0.4338, 0.1857, 0.03444, 0.3515, 0.03444, 0.3726, 0.03186, 0.3726, 0.03186, 0.3515, 0.4317, 0.185, 0.4235, 0.185, 0.4235, 0.1758, 0.4317, 0.1758, 0.03444, 0.2228, 0.03444, 0.3313, 0.03186, 0.3313, 0.03186, 0.2228, 0.4775, 0.1949, 0.4353, 0.1949, 0.4353, 0.1857, 0.4775, 0.1857, 0.03444, 0.3784, 0.03444, 0.5, 0.03186, 0.5, 0.03186, 0.3784, 0.4812, 0.185, 0.434, 0.185, 0.434, 0.1758, 0.4812, 0.1758, 0.03444, 0.07871, 0.03444, 0.1799, 0.03186, 0.1799, 0.03186, 0.07871, 0.475, 0.2342, 0.4357, 0.2342, 0.4357, 0.2251, 0.475, 0.2251, 0.03444, 0.7973, 0.03444, 0.8167, 0.03186, 0.8167, 0.03186, 0.7973, 0.4821, 0.2293, 0.4745, 0.2293, 0.4745, 0.2201, 0.4821, 0.2201, 0.03444, 0.9248, 0.03444, 0.9445, 0.03186, 0.9445, 0.03186, 0.9248, 0.5318, 0.2293, 0.5241, 0.2293, 0.5241, 0.2201, 0.5318, 0.2201, 0.03444, 0.6485, 0.03444, 0.6639, 0.03186, 0.6639, 0.03186, 0.6485, 0.4854, 0.2022, 0.4794, 0.2022, 0.4794, 0.1931, 0.4854, 0.1931, 0.03444, 0.782, 0.03444, 0.7973, 0.03186, 0.7973, 0.03186, 0.782, 0.5373, 0.2022, 0.5313, 0.2022, 0.5313, 0.1931, 0.5373, 0.1931, 0.03444, 0.6274, 0.03444, 0.6485, 0.03186, 0.6485, 0.03186, 0.6274, 0.539, 0.185, 0.5308, 0.185, 0.5308, 0.1758, 0.539, 0.1758, 0.03444, 0.6687, 0.03444, 0.7772, 0.03186, 0.7772, 0.03186, 0.6687, 0.5294, 0.2022, 0.4873, 0.2022, 0.4873, 0.1931, 0.5294, 0.1931, 0.05405, 0.3357, 0.05405, 0.002806, 0.07406, 0.002806, 0.07406, 0.3357])
me_cube_001.materials.append(mat_mirror_1)
me_cube_001.update()

# ---- objects
ob_cube = bpy.data.objects.new('Cube', me_cube_001)

# ---- transforms, parenting, visibility, modifiers, constraints
ob_cube.location = (0.0, 0.0, 0.0)

# ---- collection membership
col_collection.objects.link(ob_cube)

# ---- scene / render settings (as saved in the file)
scene.frame_start = 1; scene.frame_end = 250; scene.frame_set(1)
scene.render.engine = 'BLENDER_EEVEE_NEXT'
scene.cycles.sampling_pattern = 'TABULATED_SOBOL'
bpy.context.view_layer.update()

# ---- added for rendering (the .blend has no active camera and no usable light): camera, sun
cam_auto = bpy.data.cameras.new('AutoCamera')
cam_auto.lens = 50.0
cam_auto.sensor_width = 36.0
cam_auto.clip_end = 1000.0
ob_auto_camera = bpy.data.objects.new('AutoCamera', cam_auto)
scene.collection.objects.link(ob_auto_camera)
ob_auto_camera.location = (3.11668, -3.74002, 2.91538)
ob_auto_camera.rotation_euler = (1.09748, -7.21219e-08, 0.694738)
scene.camera = ob_auto_camera
light_auto_sun = bpy.data.lights.new('AutoSun', 'SUN')
light_auto_sun.energy = 3.0
light_auto_sun.angle = 0.0523599
ob_auto_sun = bpy.data.objects.new('AutoSun', light_auto_sun)
scene.collection.objects.link(ob_auto_sun)
ob_auto_sun.rotation_euler = (0.872665, 0.174533, 0.523599)
bpy.context.view_layer.update()
